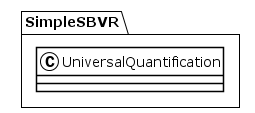

The diagram above was rendered by PlantUML. Its source (embedded in the PNG):
@startuml
!theme plain
package SimpleSBVR {
class UniversalQuantification {
}
}
@enduml